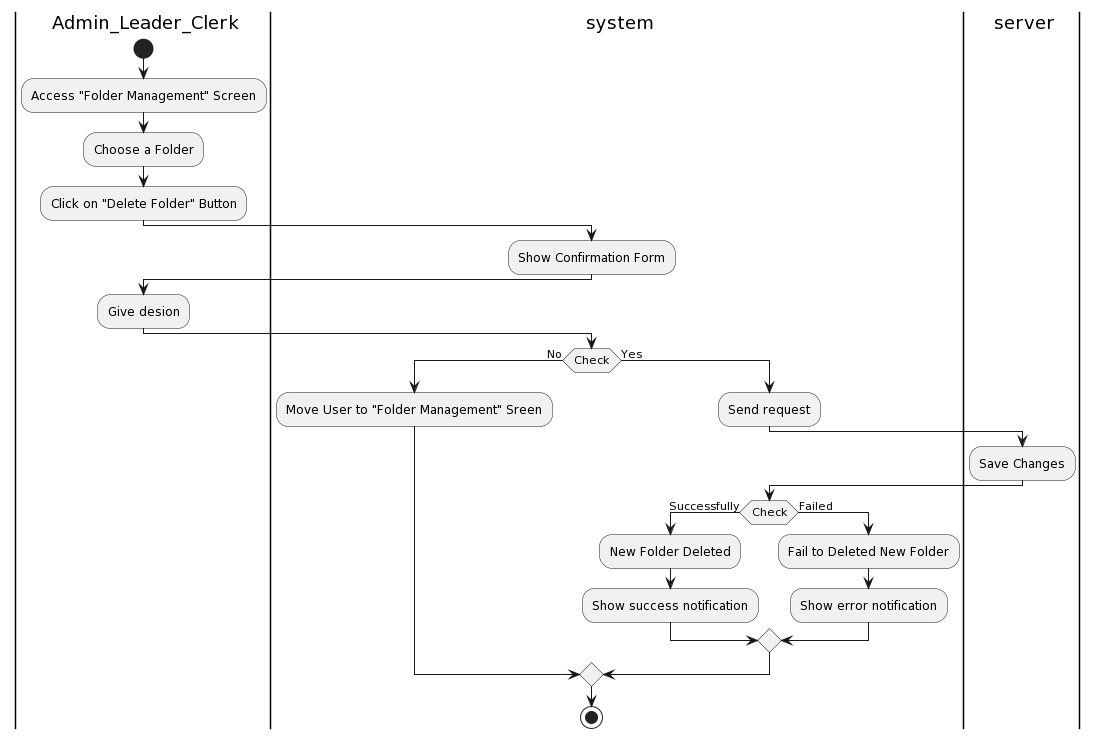

The diagram above was rendered by PlantUML. Its source (embedded in the PNG):
@startuml
|a| Admin_Leader_Clerk
|sys| system
|ser| server
|a|
start
:Access "Folder Management" Screen;
:Choose a Folder;
:Click on "Delete Folder" Button;
|sys|
:Show Confirmation Form;
|a|
:Give desion;
|sys|
if (Check) then (No)
:Move User to "Folder Management" Sreen;
else (Yes)
|sys|
:Send request;
|ser|
:Save Changes;
|sys|
if(Check) then (Successfully)
:New Folder Deleted;
:Show success notification;
else (Failed)
:Fail to Deleted New Folder;
:Show error notification;
endif
endif

stop
@enduml